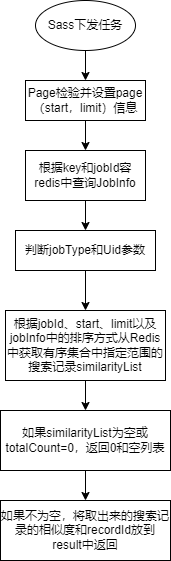

The diagram above was exported from draw.io. Its source (the exported page's mxGraphModel, read from the mxfile embedded in the PNG):
<mxGraphModel dx="1147" dy="737" grid="1" gridSize="10" guides="1" tooltips="1" connect="1" arrows="1" fold="1" page="1" pageScale="1" pageWidth="827" pageHeight="1169" math="0" shadow="0">
  <root>
    <mxCell id="0" />
    <mxCell id="1" parent="0" />
    <mxCell id="8aVGLorli8NCL3XHWJvo-8" style="edgeStyle=orthogonalEdgeStyle;rounded=0;orthogonalLoop=1;jettySize=auto;html=1;exitX=0.5;exitY=1;exitDx=0;exitDy=0;entryX=0.5;entryY=0;entryDx=0;entryDy=0;" edge="1" parent="1" source="8aVGLorli8NCL3XHWJvo-1" target="8aVGLorli8NCL3XHWJvo-2">
      <mxGeometry relative="1" as="geometry" />
    </mxCell>
    <mxCell id="8aVGLorli8NCL3XHWJvo-1" value="Sass下发任务" style="ellipse;whiteSpace=wrap;html=1;" vertex="1" parent="1">
      <mxGeometry x="310" y="40" width="100" height="50" as="geometry" />
    </mxCell>
    <mxCell id="8aVGLorli8NCL3XHWJvo-9" style="edgeStyle=orthogonalEdgeStyle;rounded=0;orthogonalLoop=1;jettySize=auto;html=1;exitX=0.5;exitY=1;exitDx=0;exitDy=0;entryX=0.5;entryY=0;entryDx=0;entryDy=0;" edge="1" parent="1" source="8aVGLorli8NCL3XHWJvo-2" target="8aVGLorli8NCL3XHWJvo-3">
      <mxGeometry relative="1" as="geometry" />
    </mxCell>
    <mxCell id="8aVGLorli8NCL3XHWJvo-2" value="Page检验并设置page（start，limit）信息" style="rounded=0;whiteSpace=wrap;html=1;" vertex="1" parent="1">
      <mxGeometry x="300" y="120" width="120" height="40" as="geometry" />
    </mxCell>
    <mxCell id="8aVGLorli8NCL3XHWJvo-10" style="edgeStyle=orthogonalEdgeStyle;rounded=0;orthogonalLoop=1;jettySize=auto;html=1;exitX=0.5;exitY=1;exitDx=0;exitDy=0;entryX=0.5;entryY=0;entryDx=0;entryDy=0;" edge="1" parent="1" source="8aVGLorli8NCL3XHWJvo-3" target="8aVGLorli8NCL3XHWJvo-4">
      <mxGeometry relative="1" as="geometry" />
    </mxCell>
    <mxCell id="8aVGLorli8NCL3XHWJvo-3" value="根据key和jobId容redis中查询JobInfo" style="rounded=0;whiteSpace=wrap;html=1;" vertex="1" parent="1">
      <mxGeometry x="300" y="190" width="120" height="50" as="geometry" />
    </mxCell>
    <mxCell id="8aVGLorli8NCL3XHWJvo-11" style="edgeStyle=orthogonalEdgeStyle;rounded=0;orthogonalLoop=1;jettySize=auto;html=1;exitX=0.5;exitY=1;exitDx=0;exitDy=0;entryX=0.5;entryY=0;entryDx=0;entryDy=0;" edge="1" parent="1" source="8aVGLorli8NCL3XHWJvo-4" target="8aVGLorli8NCL3XHWJvo-5">
      <mxGeometry relative="1" as="geometry" />
    </mxCell>
    <mxCell id="8aVGLorli8NCL3XHWJvo-4" value="判断jobType和Uid参数" style="rounded=0;whiteSpace=wrap;html=1;" vertex="1" parent="1">
      <mxGeometry x="290" y="270" width="140" height="40" as="geometry" />
    </mxCell>
    <mxCell id="8aVGLorli8NCL3XHWJvo-12" style="edgeStyle=orthogonalEdgeStyle;rounded=0;orthogonalLoop=1;jettySize=auto;html=1;exitX=0.5;exitY=1;exitDx=0;exitDy=0;entryX=0.5;entryY=0;entryDx=0;entryDy=0;" edge="1" parent="1" source="8aVGLorli8NCL3XHWJvo-5" target="8aVGLorli8NCL3XHWJvo-6">
      <mxGeometry relative="1" as="geometry" />
    </mxCell>
    <mxCell id="8aVGLorli8NCL3XHWJvo-5" value="根据jobId、start、limit以及jobInfo中的排序方式从Redis中获取有序集合中指定范围的搜索记录similarityList" style="rounded=0;whiteSpace=wrap;html=1;" vertex="1" parent="1">
      <mxGeometry x="280" y="350" width="160" height="70" as="geometry" />
    </mxCell>
    <mxCell id="8aVGLorli8NCL3XHWJvo-13" style="edgeStyle=orthogonalEdgeStyle;rounded=0;orthogonalLoop=1;jettySize=auto;html=1;exitX=0.5;exitY=1;exitDx=0;exitDy=0;entryX=0.5;entryY=0;entryDx=0;entryDy=0;" edge="1" parent="1" source="8aVGLorli8NCL3XHWJvo-6" target="8aVGLorli8NCL3XHWJvo-7">
      <mxGeometry relative="1" as="geometry" />
    </mxCell>
    <mxCell id="8aVGLorli8NCL3XHWJvo-6" value="如果similarityList为空或totalCount=0，返回0和空列表" style="rounded=0;whiteSpace=wrap;html=1;" vertex="1" parent="1">
      <mxGeometry x="275" y="450" width="170" height="60" as="geometry" />
    </mxCell>
    <mxCell id="8aVGLorli8NCL3XHWJvo-7" value="如果不为空，将取出来的搜索记录的相似度和recordId放到result中返回" style="rounded=0;whiteSpace=wrap;html=1;" vertex="1" parent="1">
      <mxGeometry x="275" y="540" width="170" height="60" as="geometry" />
    </mxCell>
  </root>
</mxGraphModel>